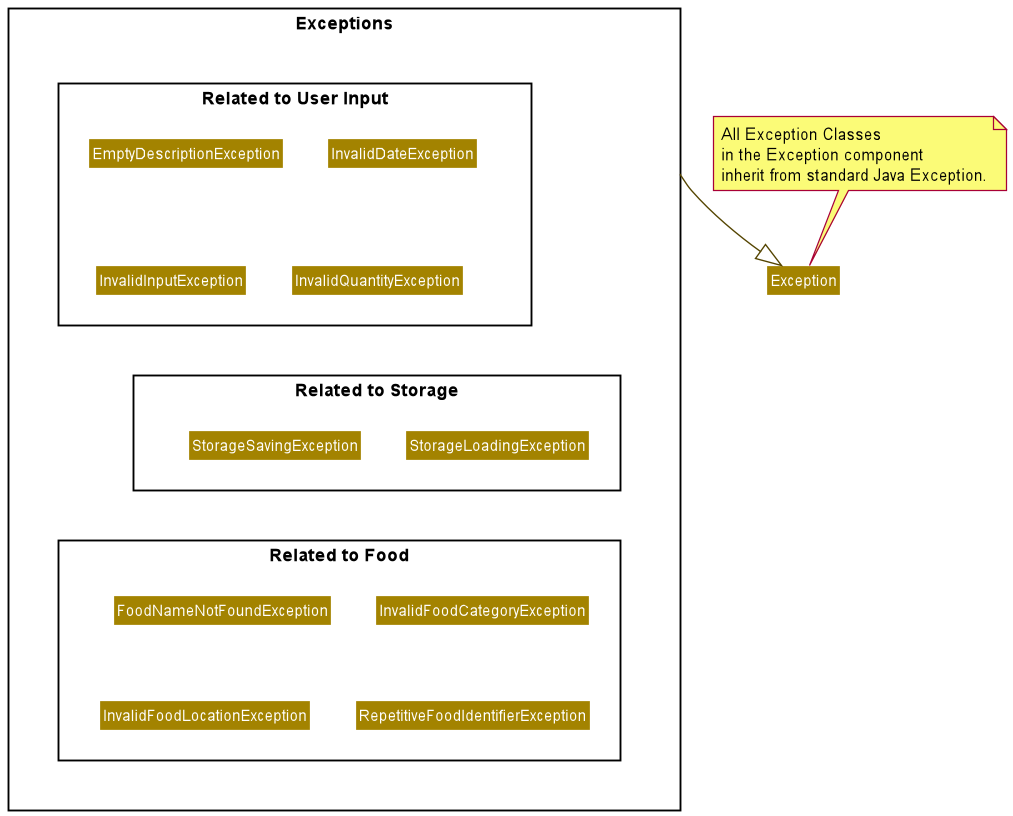

The diagram above was rendered by PlantUML. Its source (embedded in the PNG):
@startuml ExceptionClassDiagram
allow_mixing
!include style.puml
skinparam arrowThickness 1.1
skinparam arrowColor EXCEPTION_COLOR_T4
skinparam classBackgroundColor EXCEPTION_COLOR

package Exceptions <<Rectangle>> {
    package "Related to User Input" as ui <<Rectangle>> {
        class EmptyDescriptionException
        class InvalidDateException
        class InvalidInputException
        class InvalidQuantityException
    }

    package "Related to Food" as food <<Rectangle>> {
        class FoodNameNotFoundException
        class InvalidFoodCategoryException
        class InvalidFoodLocationException
        class RepetitiveFoodIdentifierException
    }

    package "Related to Storage" as storage <<Rectangle>> {
        class StorageLoadingException
        class StorageSavingException
    }
}

' Basic Layout `
ui -[hidden]down--> storage
ui -[hidden]up> food
storage -[hidden]up-> food
Exceptions -down-|> Exception
note top of Exception : All Exception Classes\nin the Exception component \ninherit from standard Java Exception.


@enduml